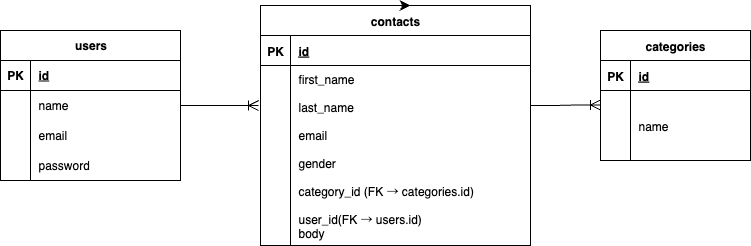

The diagram above was exported from draw.io. Its source (the exported page's mxGraphModel, read from the mxfile embedded in the PNG):
<mxGraphModel dx="939" dy="791" grid="1" gridSize="10" guides="1" tooltips="1" connect="1" arrows="1" fold="1" page="1" pageScale="1" pageWidth="850" pageHeight="1100" math="0" shadow="0" extFonts="Permanent Marker^https://fonts.googleapis.com/css?family=Permanent+Marker">
  <root>
    <mxCell id="0" />
    <mxCell id="1" parent="0" />
    <mxCell id="C-vyLk0tnHw3VtMMgP7b-2" value="categories" style="shape=table;startSize=30;container=1;collapsible=1;childLayout=tableLayout;fixedRows=1;rowLines=0;fontStyle=1;align=center;resizeLast=1;" parent="1" vertex="1">
      <mxGeometry x="600" y="80" width="150" height="130" as="geometry" />
    </mxCell>
    <mxCell id="C-vyLk0tnHw3VtMMgP7b-3" value="" style="shape=partialRectangle;collapsible=0;dropTarget=0;pointerEvents=0;fillColor=none;points=[[0,0.5],[1,0.5]];portConstraint=eastwest;top=0;left=0;right=0;bottom=1;" parent="C-vyLk0tnHw3VtMMgP7b-2" vertex="1">
      <mxGeometry y="30" width="150" height="30" as="geometry" />
    </mxCell>
    <mxCell id="C-vyLk0tnHw3VtMMgP7b-4" value="PK" style="shape=partialRectangle;overflow=hidden;connectable=0;fillColor=none;top=0;left=0;bottom=0;right=0;fontStyle=1;" parent="C-vyLk0tnHw3VtMMgP7b-3" vertex="1">
      <mxGeometry width="30" height="30" as="geometry">
        <mxRectangle width="30" height="30" as="alternateBounds" />
      </mxGeometry>
    </mxCell>
    <mxCell id="C-vyLk0tnHw3VtMMgP7b-5" value="id" style="shape=partialRectangle;overflow=hidden;connectable=0;fillColor=none;top=0;left=0;bottom=0;right=0;align=left;spacingLeft=6;fontStyle=5;" parent="C-vyLk0tnHw3VtMMgP7b-3" vertex="1">
      <mxGeometry x="30" width="120" height="30" as="geometry">
        <mxRectangle width="120" height="30" as="alternateBounds" />
      </mxGeometry>
    </mxCell>
    <mxCell id="C-vyLk0tnHw3VtMMgP7b-6" value="" style="shape=partialRectangle;collapsible=0;dropTarget=0;pointerEvents=0;fillColor=none;points=[[0,0.5],[1,0.5]];portConstraint=eastwest;top=0;left=0;right=0;bottom=0;" parent="C-vyLk0tnHw3VtMMgP7b-2" vertex="1">
      <mxGeometry y="60" width="150" height="70" as="geometry" />
    </mxCell>
    <mxCell id="C-vyLk0tnHw3VtMMgP7b-7" value="" style="shape=partialRectangle;overflow=hidden;connectable=0;fillColor=none;top=0;left=0;bottom=0;right=0;" parent="C-vyLk0tnHw3VtMMgP7b-6" vertex="1">
      <mxGeometry width="30" height="70" as="geometry">
        <mxRectangle width="30" height="70" as="alternateBounds" />
      </mxGeometry>
    </mxCell>
    <mxCell id="C-vyLk0tnHw3VtMMgP7b-8" value="name" style="shape=partialRectangle;overflow=hidden;connectable=0;fillColor=none;top=0;left=0;bottom=0;right=0;align=left;spacingLeft=6;" parent="C-vyLk0tnHw3VtMMgP7b-6" vertex="1">
      <mxGeometry x="30" width="120" height="70" as="geometry">
        <mxRectangle width="120" height="70" as="alternateBounds" />
      </mxGeometry>
    </mxCell>
    <mxCell id="v0sJU6OtstLLCF5B97nd-93" value="users" style="shape=table;startSize=30;container=1;collapsible=1;childLayout=tableLayout;fixedRows=1;rowLines=0;fontStyle=1;align=center;resizeLast=1;html=1;" parent="1" vertex="1">
      <mxGeometry y="80" width="180" height="150" as="geometry" />
    </mxCell>
    <mxCell id="v0sJU6OtstLLCF5B97nd-94" value="" style="shape=tableRow;horizontal=0;startSize=0;swimlaneHead=0;swimlaneBody=0;fillColor=none;collapsible=0;dropTarget=0;points=[[0,0.5],[1,0.5]];portConstraint=eastwest;top=0;left=0;right=0;bottom=1;" parent="v0sJU6OtstLLCF5B97nd-93" vertex="1">
      <mxGeometry y="30" width="180" height="30" as="geometry" />
    </mxCell>
    <mxCell id="v0sJU6OtstLLCF5B97nd-95" value="PK" style="shape=partialRectangle;connectable=0;fillColor=none;top=0;left=0;bottom=0;right=0;fontStyle=1;overflow=hidden;whiteSpace=wrap;html=1;" parent="v0sJU6OtstLLCF5B97nd-94" vertex="1">
      <mxGeometry width="30" height="30" as="geometry">
        <mxRectangle width="30" height="30" as="alternateBounds" />
      </mxGeometry>
    </mxCell>
    <mxCell id="v0sJU6OtstLLCF5B97nd-96" value="id" style="shape=partialRectangle;connectable=0;fillColor=none;top=0;left=0;bottom=0;right=0;align=left;spacingLeft=6;fontStyle=5;overflow=hidden;whiteSpace=wrap;html=1;" parent="v0sJU6OtstLLCF5B97nd-94" vertex="1">
      <mxGeometry x="30" width="150" height="30" as="geometry">
        <mxRectangle width="150" height="30" as="alternateBounds" />
      </mxGeometry>
    </mxCell>
    <mxCell id="v0sJU6OtstLLCF5B97nd-97" value="" style="shape=tableRow;horizontal=0;startSize=0;swimlaneHead=0;swimlaneBody=0;fillColor=none;collapsible=0;dropTarget=0;points=[[0,0.5],[1,0.5]];portConstraint=eastwest;top=0;left=0;right=0;bottom=0;" parent="v0sJU6OtstLLCF5B97nd-93" vertex="1">
      <mxGeometry y="60" width="180" height="30" as="geometry" />
    </mxCell>
    <mxCell id="v0sJU6OtstLLCF5B97nd-98" value="" style="shape=partialRectangle;connectable=0;fillColor=none;top=0;left=0;bottom=0;right=0;editable=1;overflow=hidden;whiteSpace=wrap;html=1;" parent="v0sJU6OtstLLCF5B97nd-97" vertex="1">
      <mxGeometry width="30" height="30" as="geometry">
        <mxRectangle width="30" height="30" as="alternateBounds" />
      </mxGeometry>
    </mxCell>
    <mxCell id="v0sJU6OtstLLCF5B97nd-99" value="name" style="shape=partialRectangle;connectable=0;fillColor=none;top=0;left=0;bottom=0;right=0;align=left;spacingLeft=6;overflow=hidden;whiteSpace=wrap;html=1;" parent="v0sJU6OtstLLCF5B97nd-97" vertex="1">
      <mxGeometry x="30" width="150" height="30" as="geometry">
        <mxRectangle width="150" height="30" as="alternateBounds" />
      </mxGeometry>
    </mxCell>
    <mxCell id="v0sJU6OtstLLCF5B97nd-100" value="" style="shape=tableRow;horizontal=0;startSize=0;swimlaneHead=0;swimlaneBody=0;fillColor=none;collapsible=0;dropTarget=0;points=[[0,0.5],[1,0.5]];portConstraint=eastwest;top=0;left=0;right=0;bottom=0;" parent="v0sJU6OtstLLCF5B97nd-93" vertex="1">
      <mxGeometry y="90" width="180" height="30" as="geometry" />
    </mxCell>
    <mxCell id="v0sJU6OtstLLCF5B97nd-101" value="" style="shape=partialRectangle;connectable=0;fillColor=none;top=0;left=0;bottom=0;right=0;editable=1;overflow=hidden;whiteSpace=wrap;html=1;" parent="v0sJU6OtstLLCF5B97nd-100" vertex="1">
      <mxGeometry width="30" height="30" as="geometry">
        <mxRectangle width="30" height="30" as="alternateBounds" />
      </mxGeometry>
    </mxCell>
    <mxCell id="v0sJU6OtstLLCF5B97nd-102" value="email" style="shape=partialRectangle;connectable=0;fillColor=none;top=0;left=0;bottom=0;right=0;align=left;spacingLeft=6;overflow=hidden;whiteSpace=wrap;html=1;" parent="v0sJU6OtstLLCF5B97nd-100" vertex="1">
      <mxGeometry x="30" width="150" height="30" as="geometry">
        <mxRectangle width="150" height="30" as="alternateBounds" />
      </mxGeometry>
    </mxCell>
    <mxCell id="v0sJU6OtstLLCF5B97nd-103" value="" style="shape=tableRow;horizontal=0;startSize=0;swimlaneHead=0;swimlaneBody=0;fillColor=none;collapsible=0;dropTarget=0;points=[[0,0.5],[1,0.5]];portConstraint=eastwest;top=0;left=0;right=0;bottom=0;" parent="v0sJU6OtstLLCF5B97nd-93" vertex="1">
      <mxGeometry y="120" width="180" height="30" as="geometry" />
    </mxCell>
    <mxCell id="v0sJU6OtstLLCF5B97nd-104" value="" style="shape=partialRectangle;connectable=0;fillColor=none;top=0;left=0;bottom=0;right=0;editable=1;overflow=hidden;whiteSpace=wrap;html=1;" parent="v0sJU6OtstLLCF5B97nd-103" vertex="1">
      <mxGeometry width="30" height="30" as="geometry">
        <mxRectangle width="30" height="30" as="alternateBounds" />
      </mxGeometry>
    </mxCell>
    <mxCell id="v0sJU6OtstLLCF5B97nd-105" value="password" style="shape=partialRectangle;connectable=0;fillColor=none;top=0;left=0;bottom=0;right=0;align=left;spacingLeft=6;overflow=hidden;whiteSpace=wrap;html=1;" parent="v0sJU6OtstLLCF5B97nd-103" vertex="1">
      <mxGeometry x="30" width="150" height="30" as="geometry">
        <mxRectangle width="150" height="30" as="alternateBounds" />
      </mxGeometry>
    </mxCell>
    <mxCell id="v0sJU6OtstLLCF5B97nd-108" value="contacts" style="shape=table;startSize=30;container=1;collapsible=1;childLayout=tableLayout;fixedRows=1;rowLines=0;fontStyle=1;align=center;resizeLast=1;" parent="1" vertex="1">
      <mxGeometry x="260" y="55" width="270" height="240" as="geometry" />
    </mxCell>
    <mxCell id="v0sJU6OtstLLCF5B97nd-109" value="" style="shape=partialRectangle;collapsible=0;dropTarget=0;pointerEvents=0;fillColor=none;points=[[0,0.5],[1,0.5]];portConstraint=eastwest;top=0;left=0;right=0;bottom=1;" parent="v0sJU6OtstLLCF5B97nd-108" vertex="1">
      <mxGeometry y="30" width="270" height="30" as="geometry" />
    </mxCell>
    <mxCell id="v0sJU6OtstLLCF5B97nd-110" value="PK" style="shape=partialRectangle;overflow=hidden;connectable=0;fillColor=none;top=0;left=0;bottom=0;right=0;fontStyle=1;" parent="v0sJU6OtstLLCF5B97nd-109" vertex="1">
      <mxGeometry width="30" height="30" as="geometry">
        <mxRectangle width="30" height="30" as="alternateBounds" />
      </mxGeometry>
    </mxCell>
    <mxCell id="v0sJU6OtstLLCF5B97nd-111" value="id" style="shape=partialRectangle;overflow=hidden;connectable=0;fillColor=none;top=0;left=0;bottom=0;right=0;align=left;spacingLeft=6;fontStyle=5;" parent="v0sJU6OtstLLCF5B97nd-109" vertex="1">
      <mxGeometry x="30" width="240" height="30" as="geometry">
        <mxRectangle width="240" height="30" as="alternateBounds" />
      </mxGeometry>
    </mxCell>
    <mxCell id="v0sJU6OtstLLCF5B97nd-112" value="" style="shape=partialRectangle;collapsible=0;dropTarget=0;pointerEvents=0;fillColor=none;points=[[0,0.5],[1,0.5]];portConstraint=eastwest;top=0;left=0;right=0;bottom=0;" parent="v0sJU6OtstLLCF5B97nd-108" vertex="1">
      <mxGeometry y="60" width="270" height="180" as="geometry" />
    </mxCell>
    <mxCell id="v0sJU6OtstLLCF5B97nd-113" value="" style="shape=partialRectangle;overflow=hidden;connectable=0;fillColor=none;top=0;left=0;bottom=0;right=0;" parent="v0sJU6OtstLLCF5B97nd-112" vertex="1">
      <mxGeometry width="30" height="180" as="geometry">
        <mxRectangle width="30" height="180" as="alternateBounds" />
      </mxGeometry>
    </mxCell>
    <mxCell id="v0sJU6OtstLLCF5B97nd-114" value="first_name&#10;&#10;last_name&#10;&#10;email&#10;&#10;gender&#10;&#10;category_id (FK → categories.id)&#10;&#10;user_id(FK → users.id)&#10;body" style="shape=partialRectangle;overflow=hidden;connectable=0;fillColor=none;top=0;left=0;bottom=0;right=0;align=left;spacingLeft=6;" parent="v0sJU6OtstLLCF5B97nd-112" vertex="1">
      <mxGeometry x="30" width="240" height="180" as="geometry">
        <mxRectangle width="240" height="180" as="alternateBounds" />
      </mxGeometry>
    </mxCell>
    <mxCell id="CoJbNzGsSdknny5ktrt7-5" style="edgeStyle=none;curved=1;rounded=0;orthogonalLoop=1;jettySize=auto;html=1;exitX=0.5;exitY=0;exitDx=0;exitDy=0;entryX=0.556;entryY=0;entryDx=0;entryDy=0;entryPerimeter=0;fontSize=12;startSize=8;endSize=8;" parent="1" source="v0sJU6OtstLLCF5B97nd-108" target="v0sJU6OtstLLCF5B97nd-108" edge="1">
      <mxGeometry relative="1" as="geometry" />
    </mxCell>
    <mxCell id="CoJbNzGsSdknny5ktrt7-6" value="" style="edgeStyle=entityRelationEdgeStyle;fontSize=12;html=1;endArrow=ERoneToMany;rounded=0;startSize=8;endSize=8;curved=1;" parent="1" edge="1">
      <mxGeometry width="100" height="100" relative="1" as="geometry">
        <mxPoint x="530" y="155" as="sourcePoint" />
        <mxPoint x="600" y="154.5" as="targetPoint" />
        <Array as="points">
          <mxPoint x="545" y="113.5" />
          <mxPoint x="555" y="143.5" />
        </Array>
      </mxGeometry>
    </mxCell>
    <mxCell id="BcU8xfWHYZffP4pJTfJI-3" value="" style="edgeStyle=entityRelationEdgeStyle;fontSize=12;html=1;endArrow=ERoneToMany;rounded=0;startSize=8;endSize=8;curved=1;exitX=1;exitY=0.5;exitDx=0;exitDy=0;entryX=-0.007;entryY=0.222;entryDx=0;entryDy=0;entryPerimeter=0;" parent="1" source="v0sJU6OtstLLCF5B97nd-97" target="v0sJU6OtstLLCF5B97nd-112" edge="1">
      <mxGeometry width="100" height="100" relative="1" as="geometry">
        <mxPoint x="220" y="191.5" as="sourcePoint" />
        <mxPoint x="290" y="191" as="targetPoint" />
        <Array as="points">
          <mxPoint x="235" y="150" />
          <mxPoint x="220" y="150" />
          <mxPoint x="220" y="140" />
          <mxPoint x="245" y="180" />
        </Array>
      </mxGeometry>
    </mxCell>
  </root>
</mxGraphModel>